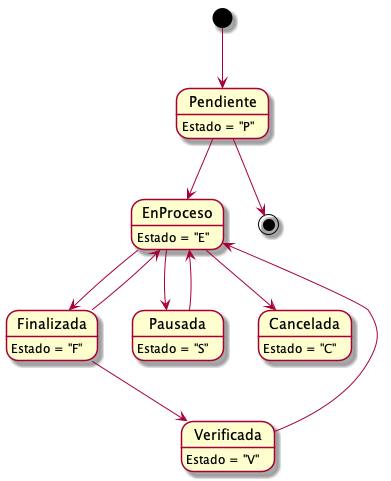

The diagram above was rendered by PlantUML. Its source (embedded in the PNG):
@startuml tareas
Pendiente: Estado = "P"
EnProceso: Estado = "E"
Finalizada: Estado = "F"
Pausada: Estado = "S"
Cancelada: Estado = "C"
Verificada: Estado = "V"

[*] --> Pendiente
Pendiente --> [*]
Pendiente --> EnProceso
EnProceso --> Cancelada
EnProceso --> Finalizada
EnProceso --> Pausada
Finalizada --> EnProceso
Pausada --> EnProceso
Finalizada --> Verificada
Verificada --> EnProceso

@enduml